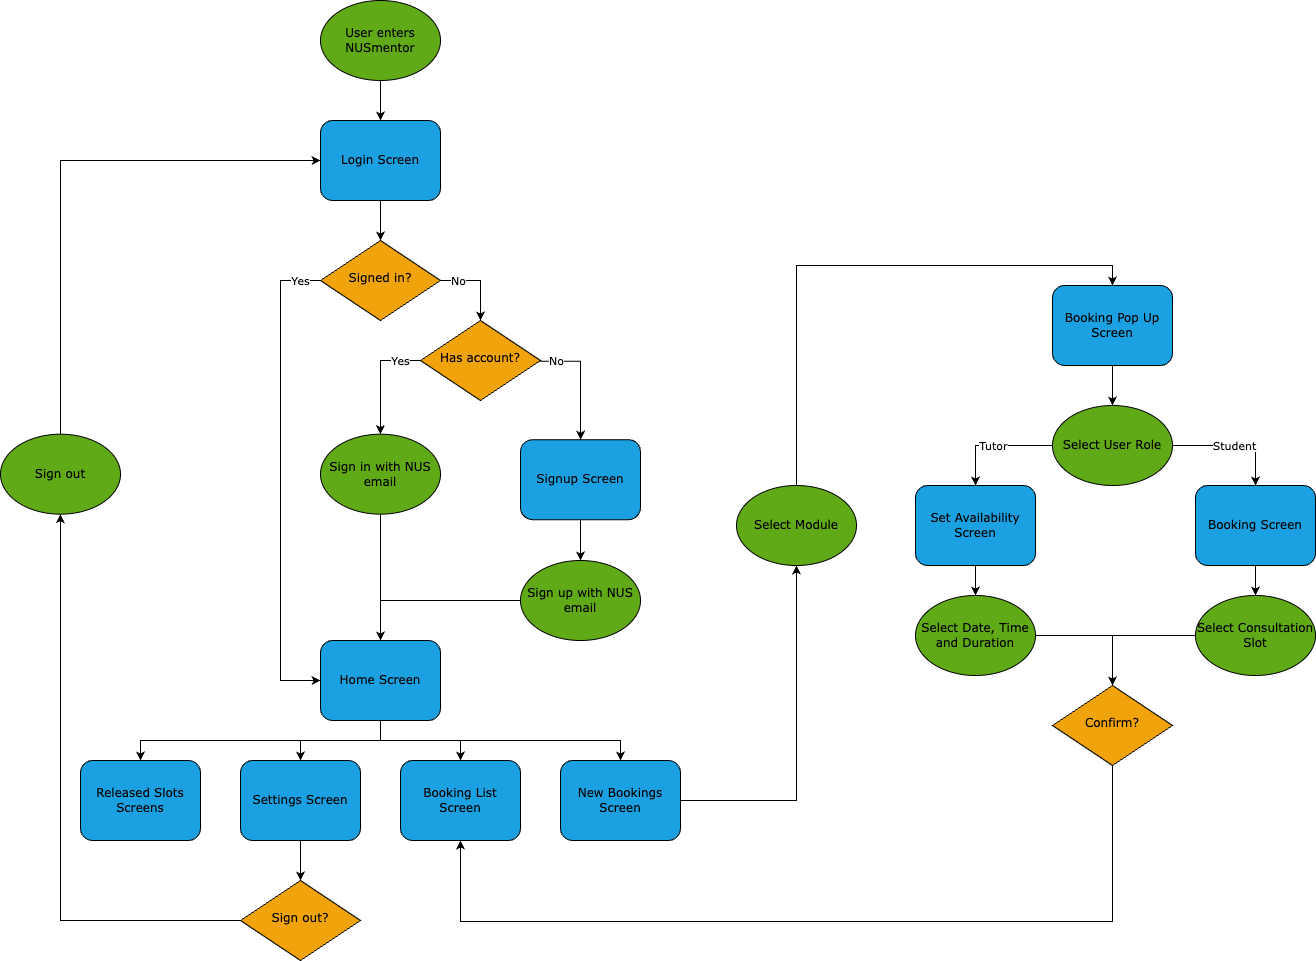

The diagram above was exported from draw.io. Its source (the exported page's mxGraphModel, read from the mxfile embedded in the PNG):
<mxGraphModel dx="2120" dy="1242" grid="0" gridSize="10" guides="1" tooltips="1" connect="1" arrows="1" fold="1" page="0" pageScale="1" pageWidth="827" pageHeight="1169" background="#ffffff" math="0" shadow="0">
  <root>
    <mxCell id="WIyWlLk6GJQsqaUBKTNV-0" />
    <mxCell id="WIyWlLk6GJQsqaUBKTNV-1" parent="WIyWlLk6GJQsqaUBKTNV-0" />
    <mxCell id="K4x04CUlVVfYJRwl3kTA-32" style="edgeStyle=orthogonalEdgeStyle;rounded=0;orthogonalLoop=1;jettySize=auto;html=1;entryX=0.5;entryY=0;entryDx=0;entryDy=0;fontFamily=Verdana;strokeColor=#000000;fontColor=#000000;" parent="WIyWlLk6GJQsqaUBKTNV-1" source="WIyWlLk6GJQsqaUBKTNV-7" target="K4x04CUlVVfYJRwl3kTA-8" edge="1">
      <mxGeometry relative="1" as="geometry" />
    </mxCell>
    <mxCell id="WIyWlLk6GJQsqaUBKTNV-7" value="Login Screen" style="rounded=1;whiteSpace=wrap;html=1;fontSize=12;glass=0;strokeWidth=1;shadow=0;fillColor=#1ba1e2;fontColor=#000000;strokeColor=#000000;fontFamily=Verdana;" parent="WIyWlLk6GJQsqaUBKTNV-1" vertex="1">
      <mxGeometry x="337" y="120" width="120" height="80" as="geometry" />
    </mxCell>
    <mxCell id="K4x04CUlVVfYJRwl3kTA-30" value="No" style="edgeStyle=orthogonalEdgeStyle;rounded=0;orthogonalLoop=1;jettySize=auto;html=1;fontFamily=Verdana;strokeColor=#000000;fontColor=#000000;labelBackgroundColor=#ffffff;" parent="WIyWlLk6GJQsqaUBKTNV-1" source="K4x04CUlVVfYJRwl3kTA-8" target="K4x04CUlVVfYJRwl3kTA-29" edge="1">
      <mxGeometry x="-0.5546" relative="1" as="geometry">
        <Array as="points">
          <mxPoint x="497" y="280" />
        </Array>
        <mxPoint as="offset" />
      </mxGeometry>
    </mxCell>
    <mxCell id="K4x04CUlVVfYJRwl3kTA-45" value="Yes" style="edgeStyle=orthogonalEdgeStyle;rounded=0;orthogonalLoop=1;jettySize=auto;html=1;entryX=0;entryY=0.5;entryDx=0;entryDy=0;fontFamily=Verdana;strokeColor=#000000;fontColor=#000000;labelBackgroundColor=#FFFFFF;" parent="WIyWlLk6GJQsqaUBKTNV-1" source="K4x04CUlVVfYJRwl3kTA-8" target="K4x04CUlVVfYJRwl3kTA-27" edge="1">
      <mxGeometry x="-0.9167" relative="1" as="geometry">
        <Array as="points">
          <mxPoint x="297" y="280" />
          <mxPoint x="297" y="680" />
        </Array>
        <mxPoint as="offset" />
      </mxGeometry>
    </mxCell>
    <mxCell id="K4x04CUlVVfYJRwl3kTA-8" value="Signed in?" style="rhombus;whiteSpace=wrap;html=1;shadow=0;fontFamily=Verdana;fontSize=12;align=center;strokeWidth=1;spacing=6;spacingTop=-4;fillColor=#f0a30a;fontColor=#000000;strokeColor=#000000;" parent="WIyWlLk6GJQsqaUBKTNV-1" vertex="1">
      <mxGeometry x="337" y="240" width="120" height="80" as="geometry" />
    </mxCell>
    <mxCell id="K4x04CUlVVfYJRwl3kTA-31" style="edgeStyle=orthogonalEdgeStyle;rounded=0;orthogonalLoop=1;jettySize=auto;html=1;entryX=0.5;entryY=0;entryDx=0;entryDy=0;fontFamily=Verdana;strokeColor=#000000;fontColor=#000000;" parent="WIyWlLk6GJQsqaUBKTNV-1" source="K4x04CUlVVfYJRwl3kTA-9" target="WIyWlLk6GJQsqaUBKTNV-7" edge="1">
      <mxGeometry relative="1" as="geometry" />
    </mxCell>
    <mxCell id="K4x04CUlVVfYJRwl3kTA-9" value="User enters NUSmentor" style="ellipse;whiteSpace=wrap;html=1;fillColor=#60a917;fontColor=#000000;strokeColor=#000000;fontFamily=Verdana;" parent="WIyWlLk6GJQsqaUBKTNV-1" vertex="1">
      <mxGeometry x="337" width="120" height="80" as="geometry" />
    </mxCell>
    <mxCell id="K4x04CUlVVfYJRwl3kTA-53" style="edgeStyle=orthogonalEdgeStyle;rounded=0;orthogonalLoop=1;jettySize=auto;html=1;entryX=0.5;entryY=0;entryDx=0;entryDy=0;fontFamily=Verdana;strokeColor=#000000;fontColor=#000000;" parent="WIyWlLk6GJQsqaUBKTNV-1" source="K4x04CUlVVfYJRwl3kTA-27" target="K4x04CUlVVfYJRwl3kTA-47" edge="1">
      <mxGeometry relative="1" as="geometry" />
    </mxCell>
    <mxCell id="K4x04CUlVVfYJRwl3kTA-54" style="edgeStyle=orthogonalEdgeStyle;rounded=0;orthogonalLoop=1;jettySize=auto;html=1;fontFamily=Verdana;strokeColor=#000000;fontColor=#000000;" parent="WIyWlLk6GJQsqaUBKTNV-1" source="K4x04CUlVVfYJRwl3kTA-27" target="K4x04CUlVVfYJRwl3kTA-48" edge="1">
      <mxGeometry relative="1" as="geometry">
        <Array as="points">
          <mxPoint x="397" y="740" />
          <mxPoint x="637" y="740" />
        </Array>
      </mxGeometry>
    </mxCell>
    <mxCell id="K4x04CUlVVfYJRwl3kTA-55" style="edgeStyle=orthogonalEdgeStyle;rounded=0;orthogonalLoop=1;jettySize=auto;html=1;entryX=0.5;entryY=0;entryDx=0;entryDy=0;fontFamily=Verdana;strokeColor=#000000;fontColor=#000000;" parent="WIyWlLk6GJQsqaUBKTNV-1" source="K4x04CUlVVfYJRwl3kTA-27" target="K4x04CUlVVfYJRwl3kTA-46" edge="1">
      <mxGeometry relative="1" as="geometry" />
    </mxCell>
    <mxCell id="K4x04CUlVVfYJRwl3kTA-56" style="edgeStyle=orthogonalEdgeStyle;rounded=0;orthogonalLoop=1;jettySize=auto;html=1;entryX=0.5;entryY=0;entryDx=0;entryDy=0;fontFamily=Verdana;strokeColor=#000000;fontColor=#000000;" parent="WIyWlLk6GJQsqaUBKTNV-1" source="K4x04CUlVVfYJRwl3kTA-27" target="K4x04CUlVVfYJRwl3kTA-49" edge="1">
      <mxGeometry relative="1" as="geometry">
        <Array as="points">
          <mxPoint x="397" y="740" />
          <mxPoint x="157" y="740" />
        </Array>
      </mxGeometry>
    </mxCell>
    <mxCell id="K4x04CUlVVfYJRwl3kTA-27" value="Home Screen" style="rounded=1;whiteSpace=wrap;html=1;fontSize=12;glass=0;strokeWidth=1;shadow=0;fillColor=#1ba1e2;fontColor=#000000;strokeColor=#000000;fontFamily=Verdana;" parent="WIyWlLk6GJQsqaUBKTNV-1" vertex="1">
      <mxGeometry x="337" y="640" width="120" height="80" as="geometry" />
    </mxCell>
    <mxCell id="K4x04CUlVVfYJRwl3kTA-41" style="edgeStyle=orthogonalEdgeStyle;rounded=0;orthogonalLoop=1;jettySize=auto;html=1;fontFamily=Verdana;strokeColor=#000000;fontColor=#000000;" parent="WIyWlLk6GJQsqaUBKTNV-1" source="K4x04CUlVVfYJRwl3kTA-28" target="K4x04CUlVVfYJRwl3kTA-40" edge="1">
      <mxGeometry relative="1" as="geometry" />
    </mxCell>
    <mxCell id="K4x04CUlVVfYJRwl3kTA-28" value="Signup Screen" style="rounded=1;whiteSpace=wrap;html=1;fontSize=12;glass=0;strokeWidth=1;shadow=0;fillColor=#1ba1e2;fontColor=#000000;strokeColor=#000000;fontFamily=Verdana;" parent="WIyWlLk6GJQsqaUBKTNV-1" vertex="1">
      <mxGeometry x="537" y="439.16999999999996" width="120" height="80" as="geometry" />
    </mxCell>
    <mxCell id="K4x04CUlVVfYJRwl3kTA-38" value="Yes" style="edgeStyle=orthogonalEdgeStyle;rounded=0;orthogonalLoop=1;jettySize=auto;html=1;fontFamily=Verdana;strokeColor=#000000;fontColor=#000000;labelBackgroundColor=#ffffff;" parent="WIyWlLk6GJQsqaUBKTNV-1" source="K4x04CUlVVfYJRwl3kTA-29" target="K4x04CUlVVfYJRwl3kTA-33" edge="1">
      <mxGeometry x="-0.6481" relative="1" as="geometry">
        <Array as="points">
          <mxPoint x="397" y="360" />
        </Array>
        <mxPoint as="offset" />
      </mxGeometry>
    </mxCell>
    <mxCell id="K4x04CUlVVfYJRwl3kTA-51" value="No" style="edgeStyle=orthogonalEdgeStyle;rounded=0;orthogonalLoop=1;jettySize=auto;html=1;entryX=0.5;entryY=0;entryDx=0;entryDy=0;fontFamily=Verdana;strokeColor=#000000;fontColor=#000000;labelBackgroundColor=#ffffff;" parent="WIyWlLk6GJQsqaUBKTNV-1" target="K4x04CUlVVfYJRwl3kTA-28" edge="1">
      <mxGeometry x="-0.5979" y="1" relative="1" as="geometry">
        <mxPoint x="547" y="360.83" as="sourcePoint" />
        <mxPoint x="657" y="400.0000000000001" as="targetPoint" />
        <Array as="points">
          <mxPoint x="597" y="361" />
          <mxPoint x="597" y="439" />
        </Array>
        <mxPoint as="offset" />
      </mxGeometry>
    </mxCell>
    <mxCell id="K4x04CUlVVfYJRwl3kTA-29" value="Has account?" style="rhombus;whiteSpace=wrap;html=1;shadow=0;fontFamily=Verdana;fontSize=12;align=center;strokeWidth=1;spacing=6;spacingTop=-4;fillColor=#f0a30a;fontColor=#000000;strokeColor=#000000;" parent="WIyWlLk6GJQsqaUBKTNV-1" vertex="1">
      <mxGeometry x="437" y="320" width="120" height="80" as="geometry" />
    </mxCell>
    <mxCell id="K4x04CUlVVfYJRwl3kTA-43" style="edgeStyle=orthogonalEdgeStyle;rounded=0;orthogonalLoop=1;jettySize=auto;html=1;entryX=0.5;entryY=0;entryDx=0;entryDy=0;fontFamily=Verdana;strokeColor=#000000;fontColor=#000000;" parent="WIyWlLk6GJQsqaUBKTNV-1" source="K4x04CUlVVfYJRwl3kTA-33" target="K4x04CUlVVfYJRwl3kTA-27" edge="1">
      <mxGeometry relative="1" as="geometry" />
    </mxCell>
    <mxCell id="K4x04CUlVVfYJRwl3kTA-33" value="Sign in with NUS email" style="ellipse;whiteSpace=wrap;html=1;fillColor=#60a917;fontColor=#000000;strokeColor=#000000;fontFamily=Verdana;" parent="WIyWlLk6GJQsqaUBKTNV-1" vertex="1">
      <mxGeometry x="337" y="433.67999999999995" width="120" height="80" as="geometry" />
    </mxCell>
    <mxCell id="K4x04CUlVVfYJRwl3kTA-52" style="edgeStyle=orthogonalEdgeStyle;rounded=0;orthogonalLoop=1;jettySize=auto;html=1;fontFamily=Verdana;strokeColor=#000000;fontColor=#000000;" parent="WIyWlLk6GJQsqaUBKTNV-1" source="K4x04CUlVVfYJRwl3kTA-40" target="K4x04CUlVVfYJRwl3kTA-27" edge="1">
      <mxGeometry relative="1" as="geometry">
        <Array as="points">
          <mxPoint x="397" y="600" />
        </Array>
      </mxGeometry>
    </mxCell>
    <mxCell id="K4x04CUlVVfYJRwl3kTA-40" value="Sign up with NUS email" style="ellipse;whiteSpace=wrap;html=1;fillColor=#60a917;fontColor=#000000;strokeColor=#000000;fontFamily=Verdana;" parent="WIyWlLk6GJQsqaUBKTNV-1" vertex="1">
      <mxGeometry x="537" y="560" width="120" height="80" as="geometry" />
    </mxCell>
    <mxCell id="K4x04CUlVVfYJRwl3kTA-60" style="edgeStyle=orthogonalEdgeStyle;rounded=0;orthogonalLoop=1;jettySize=auto;html=1;entryX=0.5;entryY=0;entryDx=0;entryDy=0;fontFamily=Verdana;strokeColor=#000000;fontColor=#000000;" parent="WIyWlLk6GJQsqaUBKTNV-1" source="K4x04CUlVVfYJRwl3kTA-46" target="K4x04CUlVVfYJRwl3kTA-50" edge="1">
      <mxGeometry relative="1" as="geometry" />
    </mxCell>
    <mxCell id="K4x04CUlVVfYJRwl3kTA-46" value="Settings Screen" style="rounded=1;whiteSpace=wrap;html=1;fontSize=12;glass=0;strokeWidth=1;shadow=0;fillColor=#1ba1e2;fontColor=#000000;strokeColor=#000000;fontFamily=Verdana;" parent="WIyWlLk6GJQsqaUBKTNV-1" vertex="1">
      <mxGeometry x="257" y="760" width="120" height="80" as="geometry" />
    </mxCell>
    <mxCell id="K4x04CUlVVfYJRwl3kTA-47" value="Booking List Screen" style="rounded=1;whiteSpace=wrap;html=1;fontSize=12;glass=0;strokeWidth=1;shadow=0;fillColor=#1ba1e2;fontColor=#000000;strokeColor=#000000;fontFamily=Verdana;" parent="WIyWlLk6GJQsqaUBKTNV-1" vertex="1">
      <mxGeometry x="417" y="760" width="120" height="80" as="geometry" />
    </mxCell>
    <mxCell id="K4x04CUlVVfYJRwl3kTA-63" style="edgeStyle=orthogonalEdgeStyle;rounded=0;orthogonalLoop=1;jettySize=auto;html=1;fontFamily=Verdana;strokeColor=#000000;fontColor=#000000;" parent="WIyWlLk6GJQsqaUBKTNV-1" source="K4x04CUlVVfYJRwl3kTA-48" target="K4x04CUlVVfYJRwl3kTA-62" edge="1">
      <mxGeometry relative="1" as="geometry" />
    </mxCell>
    <mxCell id="K4x04CUlVVfYJRwl3kTA-48" value="New Bookings Screen" style="rounded=1;whiteSpace=wrap;html=1;fontSize=12;glass=0;strokeWidth=1;shadow=0;fillColor=#1ba1e2;fontColor=#000000;strokeColor=#000000;fontFamily=Verdana;" parent="WIyWlLk6GJQsqaUBKTNV-1" vertex="1">
      <mxGeometry x="577" y="760" width="120" height="80" as="geometry" />
    </mxCell>
    <mxCell id="K4x04CUlVVfYJRwl3kTA-49" value="Released Slots Screens" style="rounded=1;whiteSpace=wrap;html=1;fontSize=12;glass=0;strokeWidth=1;shadow=0;fillColor=#1ba1e2;fontColor=#000000;strokeColor=#000000;fontFamily=Verdana;" parent="WIyWlLk6GJQsqaUBKTNV-1" vertex="1">
      <mxGeometry x="97" y="760" width="120" height="80" as="geometry" />
    </mxCell>
    <mxCell id="K4x04CUlVVfYJRwl3kTA-58" style="edgeStyle=orthogonalEdgeStyle;rounded=0;orthogonalLoop=1;jettySize=auto;html=1;entryX=0.5;entryY=1;entryDx=0;entryDy=0;fontFamily=Verdana;strokeColor=#000000;fontColor=#000000;" parent="WIyWlLk6GJQsqaUBKTNV-1" source="K4x04CUlVVfYJRwl3kTA-50" target="K4x04CUlVVfYJRwl3kTA-57" edge="1">
      <mxGeometry relative="1" as="geometry">
        <mxPoint x="77" y="570" as="targetPoint" />
      </mxGeometry>
    </mxCell>
    <mxCell id="K4x04CUlVVfYJRwl3kTA-50" value="Sign out?" style="rhombus;whiteSpace=wrap;html=1;shadow=0;fontFamily=Verdana;fontSize=12;align=center;strokeWidth=1;spacing=6;spacingTop=-4;fillColor=#f0a30a;fontColor=#000000;strokeColor=#000000;" parent="WIyWlLk6GJQsqaUBKTNV-1" vertex="1">
      <mxGeometry x="257" y="880" width="120" height="80" as="geometry" />
    </mxCell>
    <mxCell id="K4x04CUlVVfYJRwl3kTA-59" style="edgeStyle=orthogonalEdgeStyle;rounded=0;orthogonalLoop=1;jettySize=auto;html=1;entryX=0;entryY=0.5;entryDx=0;entryDy=0;fontFamily=Verdana;strokeColor=#000000;fontColor=#000000;" parent="WIyWlLk6GJQsqaUBKTNV-1" source="K4x04CUlVVfYJRwl3kTA-57" target="WIyWlLk6GJQsqaUBKTNV-7" edge="1">
      <mxGeometry relative="1" as="geometry">
        <Array as="points">
          <mxPoint x="77" y="160" />
        </Array>
      </mxGeometry>
    </mxCell>
    <mxCell id="K4x04CUlVVfYJRwl3kTA-57" value="Sign out" style="ellipse;whiteSpace=wrap;html=1;fillColor=#60a917;fontColor=#000000;strokeColor=#000000;fontFamily=Verdana;" parent="WIyWlLk6GJQsqaUBKTNV-1" vertex="1">
      <mxGeometry x="17" y="433.67999999999995" width="120" height="80" as="geometry" />
    </mxCell>
    <mxCell id="jgQJNyKd4YDmPdomMzdb-1" style="edgeStyle=orthogonalEdgeStyle;rounded=0;orthogonalLoop=1;jettySize=auto;html=1;entryX=0.5;entryY=0;entryDx=0;entryDy=0;fontFamily=Verdana;strokeColor=#000000;fontColor=#000000;" parent="WIyWlLk6GJQsqaUBKTNV-1" source="K4x04CUlVVfYJRwl3kTA-62" target="K4x04CUlVVfYJRwl3kTA-65" edge="1">
      <mxGeometry relative="1" as="geometry">
        <Array as="points">
          <mxPoint x="813" y="265" />
          <mxPoint x="1129" y="265" />
        </Array>
      </mxGeometry>
    </mxCell>
    <mxCell id="K4x04CUlVVfYJRwl3kTA-62" value="Select Module" style="ellipse;whiteSpace=wrap;html=1;fillColor=#60a917;fontColor=#000000;strokeColor=#000000;fontFamily=Verdana;" parent="WIyWlLk6GJQsqaUBKTNV-1" vertex="1">
      <mxGeometry x="753" y="485" width="120" height="80" as="geometry" />
    </mxCell>
    <mxCell id="K4x04CUlVVfYJRwl3kTA-69" style="edgeStyle=orthogonalEdgeStyle;rounded=0;orthogonalLoop=1;jettySize=auto;html=1;fontFamily=Verdana;strokeColor=#000000;fontColor=#000000;" parent="WIyWlLk6GJQsqaUBKTNV-1" source="K4x04CUlVVfYJRwl3kTA-65" target="K4x04CUlVVfYJRwl3kTA-67" edge="1">
      <mxGeometry relative="1" as="geometry" />
    </mxCell>
    <mxCell id="K4x04CUlVVfYJRwl3kTA-65" value="Booking Pop Up Screen" style="rounded=1;whiteSpace=wrap;html=1;fontSize=12;glass=0;strokeWidth=1;shadow=0;fillColor=#1ba1e2;fontColor=#000000;strokeColor=#000000;fontFamily=Verdana;" parent="WIyWlLk6GJQsqaUBKTNV-1" vertex="1">
      <mxGeometry x="1069" y="285" width="120" height="80" as="geometry" />
    </mxCell>
    <mxCell id="K4x04CUlVVfYJRwl3kTA-72" value="Student" style="edgeStyle=orthogonalEdgeStyle;rounded=0;orthogonalLoop=1;jettySize=auto;html=1;entryX=0.5;entryY=0;entryDx=0;entryDy=0;fontFamily=Verdana;strokeColor=#000000;fontColor=#000000;labelBackgroundColor=#ffffff;" parent="WIyWlLk6GJQsqaUBKTNV-1" source="K4x04CUlVVfYJRwl3kTA-67" target="K4x04CUlVVfYJRwl3kTA-71" edge="1">
      <mxGeometry relative="1" as="geometry" />
    </mxCell>
    <mxCell id="K4x04CUlVVfYJRwl3kTA-78" value="Tutor" style="edgeStyle=orthogonalEdgeStyle;rounded=0;orthogonalLoop=1;jettySize=auto;html=1;entryX=0.5;entryY=0;entryDx=0;entryDy=0;fontFamily=Verdana;strokeColor=#000000;fontColor=#000000;labelBackgroundColor=#ffffff;" parent="WIyWlLk6GJQsqaUBKTNV-1" source="K4x04CUlVVfYJRwl3kTA-67" target="K4x04CUlVVfYJRwl3kTA-70" edge="1">
      <mxGeometry relative="1" as="geometry">
        <mxPoint x="982" y="445" as="targetPoint" />
      </mxGeometry>
    </mxCell>
    <mxCell id="K4x04CUlVVfYJRwl3kTA-67" value="Select User Role" style="ellipse;whiteSpace=wrap;html=1;fillColor=#60a917;fontColor=#000000;strokeColor=#000000;fontFamily=Verdana;" parent="WIyWlLk6GJQsqaUBKTNV-1" vertex="1">
      <mxGeometry x="1069" y="405" width="120" height="80" as="geometry" />
    </mxCell>
    <mxCell id="K4x04CUlVVfYJRwl3kTA-75" style="edgeStyle=orthogonalEdgeStyle;rounded=0;orthogonalLoop=1;jettySize=auto;html=1;entryX=0.5;entryY=0;entryDx=0;entryDy=0;fontFamily=Verdana;strokeColor=#000000;fontColor=#000000;" parent="WIyWlLk6GJQsqaUBKTNV-1" source="K4x04CUlVVfYJRwl3kTA-70" target="K4x04CUlVVfYJRwl3kTA-74" edge="1">
      <mxGeometry relative="1" as="geometry" />
    </mxCell>
    <mxCell id="K4x04CUlVVfYJRwl3kTA-70" value="Set Availability Screen" style="rounded=1;whiteSpace=wrap;html=1;fontSize=12;glass=0;strokeWidth=1;shadow=0;fillColor=#1ba1e2;fontColor=#000000;strokeColor=#000000;fontFamily=Verdana;" parent="WIyWlLk6GJQsqaUBKTNV-1" vertex="1">
      <mxGeometry x="932" y="485" width="120" height="80" as="geometry" />
    </mxCell>
    <mxCell id="K4x04CUlVVfYJRwl3kTA-77" style="edgeStyle=orthogonalEdgeStyle;rounded=0;orthogonalLoop=1;jettySize=auto;html=1;fontFamily=Verdana;strokeColor=#000000;fontColor=#000000;" parent="WIyWlLk6GJQsqaUBKTNV-1" source="K4x04CUlVVfYJRwl3kTA-71" target="K4x04CUlVVfYJRwl3kTA-76" edge="1">
      <mxGeometry relative="1" as="geometry" />
    </mxCell>
    <mxCell id="K4x04CUlVVfYJRwl3kTA-71" value="Booking Screen" style="rounded=1;whiteSpace=wrap;html=1;fontSize=12;glass=0;strokeWidth=1;shadow=0;fillColor=#1ba1e2;fontColor=#000000;strokeColor=#000000;fontFamily=Verdana;" parent="WIyWlLk6GJQsqaUBKTNV-1" vertex="1">
      <mxGeometry x="1212" y="485" width="120" height="80" as="geometry" />
    </mxCell>
    <mxCell id="K4x04CUlVVfYJRwl3kTA-81" style="edgeStyle=orthogonalEdgeStyle;rounded=0;orthogonalLoop=1;jettySize=auto;html=1;fontFamily=Verdana;strokeColor=#000000;fontColor=#000000;" parent="WIyWlLk6GJQsqaUBKTNV-1" source="K4x04CUlVVfYJRwl3kTA-74" target="K4x04CUlVVfYJRwl3kTA-79" edge="1">
      <mxGeometry relative="1" as="geometry" />
    </mxCell>
    <mxCell id="K4x04CUlVVfYJRwl3kTA-74" value="Select Date, Time and Duration" style="ellipse;whiteSpace=wrap;html=1;fillColor=#60a917;fontColor=#000000;strokeColor=#000000;fontFamily=Verdana;" parent="WIyWlLk6GJQsqaUBKTNV-1" vertex="1">
      <mxGeometry x="932" y="595" width="120" height="80" as="geometry" />
    </mxCell>
    <mxCell id="K4x04CUlVVfYJRwl3kTA-80" style="edgeStyle=orthogonalEdgeStyle;rounded=0;orthogonalLoop=1;jettySize=auto;html=1;entryX=0.5;entryY=0;entryDx=0;entryDy=0;fontFamily=Verdana;strokeColor=#000000;fontColor=#000000;" parent="WIyWlLk6GJQsqaUBKTNV-1" source="K4x04CUlVVfYJRwl3kTA-76" target="K4x04CUlVVfYJRwl3kTA-79" edge="1">
      <mxGeometry relative="1" as="geometry" />
    </mxCell>
    <mxCell id="K4x04CUlVVfYJRwl3kTA-76" value="Select Consultation Slot" style="ellipse;whiteSpace=wrap;html=1;fillColor=#60a917;fontColor=#000000;strokeColor=#000000;fontFamily=Verdana;" parent="WIyWlLk6GJQsqaUBKTNV-1" vertex="1">
      <mxGeometry x="1212" y="595" width="120" height="80" as="geometry" />
    </mxCell>
    <mxCell id="jgQJNyKd4YDmPdomMzdb-2" style="edgeStyle=orthogonalEdgeStyle;rounded=0;orthogonalLoop=1;jettySize=auto;html=1;entryX=0.5;entryY=1;entryDx=0;entryDy=0;fontFamily=Verdana;strokeColor=#000000;fontColor=#000000;" parent="WIyWlLk6GJQsqaUBKTNV-1" source="K4x04CUlVVfYJRwl3kTA-79" target="K4x04CUlVVfYJRwl3kTA-47" edge="1">
      <mxGeometry relative="1" as="geometry">
        <Array as="points">
          <mxPoint x="1129" y="921" />
          <mxPoint x="477" y="921" />
        </Array>
      </mxGeometry>
    </mxCell>
    <mxCell id="K4x04CUlVVfYJRwl3kTA-79" value="Confirm?" style="rhombus;whiteSpace=wrap;html=1;shadow=0;fontFamily=Verdana;fontSize=12;align=center;strokeWidth=1;spacing=6;spacingTop=-4;fillColor=#f0a30a;strokeColor=#000000;fontColor=#000000;" parent="WIyWlLk6GJQsqaUBKTNV-1" vertex="1">
      <mxGeometry x="1069" y="685" width="120" height="80" as="geometry" />
    </mxCell>
  </root>
</mxGraphModel>